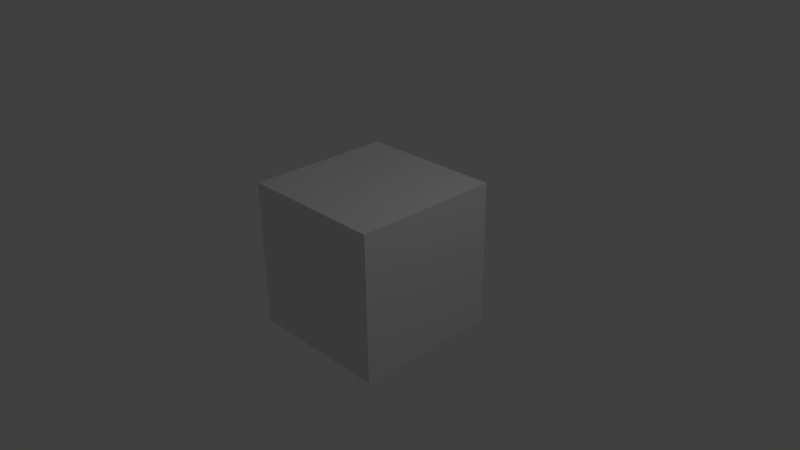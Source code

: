 # Source: weapon_rocketlauncher_bullet01.blend  (saved by Blender 2.78.0; exported with 4.5.12 LTS)
import bpy
from mathutils import Matrix  # noqa: F401  (used for matrix-valued properties, if any)

bpy.ops.wm.read_factory_settings(use_empty=True)
scene = bpy.context.scene
scene.name = 'Scene'

# ---- collections
col_collection_1 = bpy.data.collections.new('Collection 1'); scene.collection.children.link(col_collection_1)

# ---- materials (node trees are filled in below, after node groups)
mat_material = bpy.data.materials.new('Material')
mat_material.alpha_threshold = 0.0
mat_material.use_transparent_shadow = False
mat_material.roughness = 0.5
mat_material.line_color = (0.0, 0.0, 0.0, 1.0)

# ---- material node trees

# ---- world
world_world = bpy.data.worlds.new('World'); scene.world = world_world
world_world.color = (0.05088, 0.05088, 0.05088)
world_world.use_sun_shadow = False
world_world.sun_shadow_jitter_overblur = 0.0
world_world.cycles.sampling_method = 'NONE'
world_world.cycles.sample_map_resolution = 256

# ---- cameras
cam_camera = bpy.data.cameras.new('Camera')
cam_camera.clip_end = 100.0
cam_camera.lens = 35.0
cam_camera.sensor_width = 32.0
cam_camera.sensor_height = 18.0
cam_camera.ortho_scale = 7.314
cam_camera.dof.focus_distance = 0.0
cam_camera.dof.aperture_fstop = 128.0

# ---- lights
light_lamp = bpy.data.lights.new('Lamp', 'POINT')
light_lamp.transmission_factor = 0.0
light_lamp.cutoff_distance = 30.0
light_lamp.energy = 100.0
light_lamp.shadow_buffer_clip_start = 1.001
light_lamp.shadow_soft_size = 0.1
light_lamp.shadow_maximum_resolution = 0.006
light_lamp.use_absolute_resolution = True
light_lamp.cycles.use_multiple_importance_sampling = False

# ---- meshes
me_rocket01 = bpy.data.meshes.new('rocket01')
me_rocket01.from_pydata([(-4.903e-08, 0.0162, -0.135), (-4.903e-08, 0.0162, -0.099), (0.01146, 0.01146, -0.135), (0.01146, 0.01146, -0.099), (0.0162, -2.64e-08, -0.135), (0.0162, -2.64e-08, -0.099), (0.01146, -0.01146, -0.135), (0.01146, -0.01146, -0.099), (-5.044e-08, -0.0162, -0.135), (-5.044e-08, -0.0162, -0.099), (-0.01146, -0.01146, -0.135), (-0.01146, -0.01146, -0.099), (-0.0162, -2.64e-08, -0.135), (-0.0162, -2.64e-08, -0.099), (-0.01146, 0.01146, -0.135), (-0.01146, 0.01146, -0.099), (-4.903e-08, 0.0162, -0.009), (0.01146, 0.01146, -0.009), (0.0162, -1.15e-08, -0.009), (0.01146, -0.01146, -0.009), (-5.044e-08, -0.0162, -0.009), (-0.01146, -0.01146, -0.009), (-0.0162, -1.15e-08, -0.009), (-0.01146, 0.01146, -0.009), (-4.842e-08, 0.03024, 0.031), (0.02138, 0.02138, 0.031), (0.03024, -4.049e-09, 0.031), (0.02138, -0.02138, 0.031), (-5.106e-08, -0.03024, 0.031), (-0.02138, -0.02138, 0.031), (-0.03024, -4.049e-09, 0.031), (-0.02138, 0.02138, 0.031), (-4.851e-08, 0.0189, 0.091), (0.01336, 0.01336, 0.091), (0.0189, 3.402e-09, 0.091), (0.01336, -0.01336, 0.091), (-5.016e-08, -0.0189, 0.091), (-0.01336, -0.01336, 0.091), (-0.0189, 3.402e-09, 0.091), (-0.01336, 0.01336, 0.091), (-4.891e-08, 0.00378, 0.121), (0.002673, 0.002673, 0.121), (0.00378, 1.085e-08, 0.121), (0.002673, -0.002673, 0.121), (-4.924e-08, -0.00378, 0.121), (-0.002673, -0.002673, 0.121), (-0.00378, 1.085e-08, 0.121), (-0.002673, 0.002673, 0.121)], [], [(0, 1, 3, 2), (2, 3, 5, 4), (4, 5, 7, 6), (6, 7, 9, 8), (8, 9, 11, 10), (10, 11, 13, 12), (1, 15, 23, 16), (14, 15, 1, 0), (12, 13, 15, 14), (0, 2, 4, 6, 8, 10, 12, 14), (16, 23, 31, 24), (15, 13, 22, 23), (13, 11, 21, 22), (11, 9, 20, 21), (9, 7, 19, 20), (7, 5, 18, 19), (5, 3, 17, 18), (3, 1, 16, 17), (24, 31, 39, 32), (23, 22, 30, 31), (22, 21, 29, 30), (21, 20, 28, 29), (20, 19, 27, 28), (19, 18, 26, 27), (18, 17, 25, 26), (17, 16, 24, 25), (32, 39, 47, 40), (31, 30, 38, 39), (30, 29, 37, 38), (29, 28, 36, 37), (28, 27, 35, 36), (27, 26, 34, 35), (26, 25, 33, 34), (25, 24, 32, 33), (41, 40, 47, 46, 45, 44, 43, 42), (39, 38, 46, 47), (38, 37, 45, 46), (37, 36, 44, 45), (36, 35, 43, 44), (35, 34, 42, 43), (34, 33, 41, 42), (33, 32, 40, 41)])
_uv = me_rocket01.uv_layers.new(name='UVMap')
_uv.uv.foreach_set('vector', [0.005911, 0.9921, 0.01964, 0.8523, 0.06613, 0.8567, 0.0524, 0.9965, 0.0524, 0.9965, 0.06613, 0.8567, 0.1322, 0.8602, 0.1184, 1.0, 0.216, 0.9921, 0.2297, 0.8523, 0.2762, 0.8567, 0.2624, 0.9965, 0.2624, 0.9965, 0.2762, 0.8567, 0.3422, 0.8602, 0.3285, 1.0, 0.636, 0.9921, 0.6498, 0.8523, 0.6963, 0.8567, 0.6825, 0.9965, 0.6825, 0.9965, 0.6963, 0.8567, 0.7623, 0.8602, 0.7486, 1.0, 0.5522, 0.8602, 0.4862, 0.8567, 0.5205, 0.5072, 0.5866, 0.5107, 0.4725, 0.9965, 0.4862, 0.8567, 0.5522, 0.8602, 0.5385, 1.0, 0.426, 0.9921, 0.4397, 0.8523, 0.4862, 0.8567, 0.4725, 0.9965, 1.0, 0.08256, 0.9532, 0.1168, 0.887, 0.1168, 0.8402, 0.08256, 0.8402, 0.0342, 0.887, 0.0, 0.9532, 2.543e-08, 1.0, 0.0342, 0.5866, 0.5107, 0.5205, 0.5072, 0.5069, 0.3533, 0.6301, 0.3598, 0.4862, 0.8567, 0.4397, 0.8523, 0.474, 0.5028, 0.5205, 0.5072, 0.7623, 0.8602, 0.6963, 0.8567, 0.7306, 0.5072, 0.7966, 0.5107, 0.6963, 0.8567, 0.6498, 0.8523, 0.6841, 0.5028, 0.7306, 0.5072, 0.3422, 0.8602, 0.2762, 0.8567, 0.3105, 0.5072, 0.3765, 0.5107, 0.2762, 0.8567, 0.2297, 0.8523, 0.264, 0.5028, 0.3105, 0.5072, 0.1322, 0.8602, 0.06613, 0.8567, 0.1004, 0.5072, 0.1665, 0.5107, 0.06613, 0.8567, 0.01964, 0.8523, 0.05395, 0.5028, 0.1004, 0.5072, 0.6301, 0.3598, 0.5069, 0.3533, 0.5531, 0.1191, 0.6301, 0.1232, 0.5205, 0.5072, 0.474, 0.5028, 0.4201, 0.345, 0.5069, 0.3533, 0.7966, 0.5107, 0.7306, 0.5072, 0.7169, 0.3533, 0.8402, 0.3598, 0.7306, 0.5072, 0.6841, 0.5028, 0.6301, 0.345, 0.7169, 0.3533, 0.3765, 0.5107, 0.3105, 0.5072, 0.2968, 0.3533, 0.4201, 0.3598, 0.3105, 0.5072, 0.264, 0.5028, 0.21, 0.345, 0.2968, 0.3533, 0.1665, 0.5107, 0.1004, 0.5072, 0.08679, 0.3533, 0.21, 0.3598, 0.1004, 0.5072, 0.05395, 0.5028, 0.0, 0.345, 0.08679, 0.3533, 0.6301, 0.1232, 0.5531, 0.1191, 0.5957, 0.001039, 0.6111, 0.001847, 0.5069, 0.3533, 0.4201, 0.345, 0.4989, 0.1139, 0.5531, 0.1191, 0.8402, 0.3598, 0.7169, 0.3533, 0.7631, 0.1191, 0.8402, 0.1232, 0.7169, 0.3533, 0.6301, 0.345, 0.7089, 0.1139, 0.7631, 0.1191, 0.4201, 0.3598, 0.2968, 0.3533, 0.3431, 0.1191, 0.4201, 0.1232, 0.2968, 0.3533, 0.21, 0.345, 0.2888, 0.1139, 0.3431, 0.1191, 0.21, 0.3598, 0.08679, 0.3533, 0.133, 0.1191, 0.21, 0.1232, 0.08679, 0.3533, 0.0, 0.345, 0.07877, 0.1139, 0.133, 0.1191, 0.8775, 0.1247, 0.8775, 0.136, 0.8665, 0.144, 0.8511, 0.144, 0.8402, 0.136, 0.8402, 0.1247, 0.8511, 0.1168, 0.8665, 0.1168, 0.5531, 0.1191, 0.4989, 0.1139, 0.5848, 0.0, 0.5957, 0.001039, 0.8402, 0.1232, 0.7631, 0.1191, 0.8057, 0.001039, 0.8211, 0.001847, 0.7631, 0.1191, 0.7089, 0.1139, 0.7949, 0.0, 0.8057, 0.001039, 0.4201, 0.1232, 0.3431, 0.1191, 0.3856, 0.001039, 0.401, 0.001847, 0.3431, 0.1191, 0.2888, 0.1139, 0.3748, 0.0, 0.3856, 0.001039, 0.21, 0.1232, 0.133, 0.1191, 0.1756, 0.001039, 0.191, 0.001847, 0.133, 0.1191, 0.07877, 0.1139, 0.1647, 0.0, 0.1756, 0.001039])
me_rocket01.use_remesh_preserve_volume = False
me_rocket01.use_remesh_preserve_attributes = False
me_rocket01.use_mirror_vertex_groups = False
me_rocket01.update()
me_cube = bpy.data.meshes.new('Cube')
me_cube.from_pydata([(1.0, 1.0, -1.0), (1.0, -1.0, -1.0), (-1.0, -1.0, -1.0), (-1.0, 1.0, -1.0), (1.0, 1.0, 1.0), (1.0, -1.0, 1.0), (-1.0, -1.0, 1.0), (-1.0, 1.0, 1.0)], [], [(0, 1, 2, 3), (4, 7, 6, 5), (0, 4, 5, 1), (1, 5, 6, 2), (2, 6, 7, 3), (4, 0, 3, 7)])
me_cube.materials.append(mat_material)
me_cube.use_remesh_preserve_volume = False
me_cube.use_remesh_preserve_attributes = False
me_cube.use_mirror_vertex_groups = False
me_cube.update()
arm_arm_rocket01 = bpy.data.armatures.new('arm_rocket01')  # bones are not reproduced

# ---- objects
ob_arm_rocketlanucher_bullet01 = bpy.data.objects.new('arm_rocketlanucher_bullet01', arm_arm_rocket01)
ob_rocketlanucher_bullet01 = bpy.data.objects.new('rocketlanucher_bullet01', me_rocket01)
ob_cube = bpy.data.objects.new('Cube', me_cube)
ob_lamp = bpy.data.objects.new('Lamp', light_lamp)
ob_camera = bpy.data.objects.new('Camera', cam_camera)

# ---- transforms, parenting, visibility, modifiers, constraints
ob_arm_rocketlanucher_bullet01.location = (0.0, 0.0, 0.0)
ob_arm_rocketlanucher_bullet01.lineart.crease_threshold = 0.0
ob_rocketlanucher_bullet01.parent = ob_arm_rocketlanucher_bullet01
ob_rocketlanucher_bullet01.location = (0.0, 0.0, 0.0)
ob_rocketlanucher_bullet01.rotation_euler = (1.571, -0.0, -0.0)
ob_rocketlanucher_bullet01.lineart.crease_threshold = 0.0
_vg = ob_rocketlanucher_bullet01.vertex_groups.new(name='root')
_vg.add([0, 1, 2, 3, 4, 5, 6, 7, 8, 9, 10, 11, 12, 13, 14, 15, 16, 17, 18, 19, 20, 21, 22, 23, 24, 25, 26, 27, 28, 29, 30, 31, 32, 33, 34, 35, 36, 37, 38, 39, 40, 41, 42, 43, 44, 45, 46, 47], 1.0, 'REPLACE')
_vg = ob_rocketlanucher_bullet01.vertex_groups.new(name='point_impact')
_vg = ob_rocketlanucher_bullet01.vertex_groups.new(name='point_thrust')
_m = ob_rocketlanucher_bullet01.modifiers.new('Armature', 'ARMATURE')
_m.object = ob_arm_rocketlanucher_bullet01
ob_cube.location = (0.0, 0.0, 0.0)
ob_cube.lock_rotations_4d = False
ob_cube.empty_display_type = 'ARROWS'
ob_cube.lineart.crease_threshold = 0.0
ob_lamp.location = (4.076, 1.005, 5.904)
ob_lamp.rotation_euler = (0.6503, 0.05522, 1.866)
ob_lamp.lock_rotations_4d = False
ob_lamp.empty_display_type = 'ARROWS'
ob_lamp.color = (0.0, 0.0, 0.0, 0.0)
ob_lamp.lineart.crease_threshold = 0.0
ob_camera.location = (7.481, -6.508, 5.344)
ob_camera.rotation_euler = (1.109, 0.01082, 0.8149)
ob_camera.lock_rotations_4d = False
ob_camera.empty_display_type = 'ARROWS'
ob_camera.color = (0.0, 0.0, 0.0, 0.0)
ob_camera.display_type = 'WIRE'
ob_camera.lineart.crease_threshold = 0.0

# ---- collection membership
col_collection_1.objects.link(ob_arm_rocketlanucher_bullet01)
col_collection_1.objects.link(ob_rocketlanucher_bullet01)
col_collection_1.objects.link(ob_cube)
col_collection_1.objects.link(ob_lamp)
col_collection_1.objects.link(ob_camera)

# ---- scene / render settings (as saved in the file)
scene.camera = ob_camera
scene.frame_start = 1; scene.frame_end = 250; scene.frame_set(1)
scene.render.engine = 'BLENDER_EEVEE_NEXT'
scene.render.resolution_percentage = 50
scene.render.dither_intensity = 0.0
scene.cycles.use_denoising = False
scene.cycles.samples = 10
scene.cycles.sampling_pattern = 'TABULATED_SOBOL'
scene.cycles.light_sampling_threshold = 0.0
scene.cycles.use_adaptive_sampling = False
scene.cycles.use_light_tree = False
scene.cycles.blur_glossy = 0.0
scene.cycles.volume_bounces = 1
scene.cycles.pixel_filter_type = 'GAUSSIAN'
scene.cycles.sample_clamp_indirect = 0.0
scene.view_settings.view_transform = 'Standard'
bpy.context.view_layer.update()
